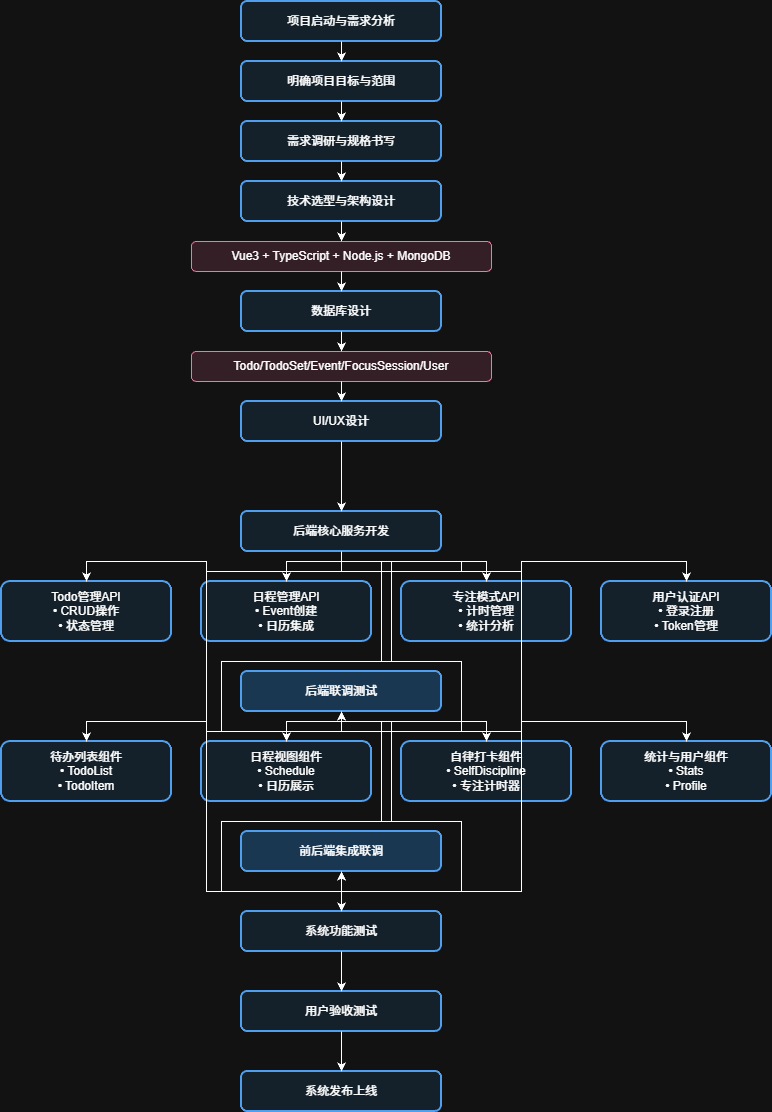

The diagram above was exported from draw.io. Its source (the exported page's mxGraphModel, read from the mxfile embedded in the PNG):
<mxGraphModel dx="749" dy="586" grid="1" gridSize="10" guides="1" tooltips="1" connect="1" arrows="1" fold="1" page="1" pageScale="1" pageWidth="800" pageHeight="1200" math="0" shadow="0">
  <root>
    <mxCell id="0" />
    <mxCell id="1" parent="0" />
    <mxCell id="step1" parent="1" style="rounded=1;whiteSpace=wrap;html=1;fillColor=#E3F2FD;strokeColor=#1976D2;strokeWidth=2;" value="项目启动与需求分析" vertex="1">
      <mxGeometry height="40" width="200" x="300" y="20" as="geometry" />
    </mxCell>
    <mxCell id="step2" parent="1" style="rounded=1;whiteSpace=wrap;html=1;fillColor=#E3F2FD;strokeColor=#1976D2;strokeWidth=2;" value="明确项目目标与范围" vertex="1">
      <mxGeometry height="40" width="200" x="300" y="80" as="geometry" />
    </mxCell>
    <mxCell id="step3" parent="1" style="rounded=1;whiteSpace=wrap;html=1;fillColor=#E3F2FD;strokeColor=#1976D2;strokeWidth=2;" value="需求调研与规格书写" vertex="1">
      <mxGeometry height="40" width="200" x="300" y="140" as="geometry" />
    </mxCell>
    <mxCell id="step4" parent="1" style="rounded=1;whiteSpace=wrap;html=1;fillColor=#E3F2FD;strokeColor=#1976D2;strokeWidth=2;" value="技术选型与架构设计" vertex="1">
      <mxGeometry height="40" width="200" x="300" y="200" as="geometry" />
    </mxCell>
    <mxCell id="tech_note" parent="1" style="rounded=1;whiteSpace=wrap;html=1;fillColor=#FCE4EC;strokeColor=#EC407A;strokeWidth=1;" value="Vue3 + TypeScript + Node.js + MongoDB" vertex="1">
      <mxGeometry height="30" width="300" x="250" y="260" as="geometry" />
    </mxCell>
    <mxCell id="step5" parent="1" style="rounded=1;whiteSpace=wrap;html=1;fillColor=#E3F2FD;strokeColor=#1976D2;strokeWidth=2;" value="数据库设计" vertex="1">
      <mxGeometry height="40" width="200" x="300" y="310" as="geometry" />
    </mxCell>
    <mxCell id="design_note" parent="1" style="rounded=1;whiteSpace=wrap;html=1;fillColor=#FCE4EC;strokeColor=#EC407A;strokeWidth=1;" value="Todo/TodoSet/Event/FocusSession/User" vertex="1">
      <mxGeometry height="30" width="300" x="250" y="370" as="geometry" />
    </mxCell>
    <mxCell id="step6" parent="1" style="rounded=1;whiteSpace=wrap;html=1;fillColor=#E3F2FD;strokeColor=#1976D2;strokeWidth=2;" value="UI/UX设计" vertex="1">
      <mxGeometry height="40" width="200" x="300" y="420" as="geometry" />
    </mxCell>
    <mxCell id="step7" parent="1" style="rounded=1;whiteSpace=wrap;html=1;fillColor=#E3F2FD;strokeColor=#1976D2;strokeWidth=2;" value="后端核心服务开发" vertex="1">
      <mxGeometry height="40" width="200" x="300" y="530" as="geometry" />
    </mxCell>
    <mxCell id="dev1" parent="1" style="rounded=1;whiteSpace=wrap;html=1;fillColor=#E3F2FD;strokeColor=#1976D2;strokeWidth=2;" value="Todo管理API&lt;br&gt;• CRUD操作&lt;br&gt;• 状态管理" vertex="1">
      <mxGeometry height="60" width="170" x="60" y="600" as="geometry" />
    </mxCell>
    <mxCell id="dev2" parent="1" style="rounded=1;whiteSpace=wrap;html=1;fillColor=#E3F2FD;strokeColor=#1976D2;strokeWidth=2;" value="日程管理API&lt;br&gt;• Event创建&lt;br&gt;• 日历集成" vertex="1">
      <mxGeometry height="60" width="170" x="260" y="600" as="geometry" />
    </mxCell>
    <mxCell id="dev3" parent="1" style="rounded=1;whiteSpace=wrap;html=1;fillColor=#E3F2FD;strokeColor=#1976D2;strokeWidth=2;" value="专注模式API&lt;br&gt;• 计时管理&lt;br&gt;• 统计分析" vertex="1">
      <mxGeometry height="60" width="170" x="460" y="600" as="geometry" />
    </mxCell>
    <mxCell id="dev4" parent="1" style="rounded=1;whiteSpace=wrap;html=1;fillColor=#E3F2FD;strokeColor=#1976D2;strokeWidth=2;" value="用户认证API&lt;br&gt;• 登录注册&lt;br&gt;• Token管理" vertex="1">
      <mxGeometry height="60" width="170" x="660" y="600" as="geometry" />
    </mxCell>
    <mxCell id="mid_check" parent="1" style="rounded=1;whiteSpace=wrap;html=1;fillColor=#BBDEFB;strokeColor=#1976D2;strokeWidth=2;" value="后端联调测试" vertex="1">
      <mxGeometry height="40" width="200" x="300" y="690" as="geometry" />
    </mxCell>
    <mxCell id="fe1" parent="1" style="rounded=1;whiteSpace=wrap;html=1;fillColor=#E3F2FD;strokeColor=#1976D2;strokeWidth=2;" value="待办列表组件&lt;br&gt;• TodoList&lt;br&gt;• TodoItem" vertex="1">
      <mxGeometry height="60" width="170" x="60" y="760" as="geometry" />
    </mxCell>
    <mxCell id="fe2" parent="1" style="rounded=1;whiteSpace=wrap;html=1;fillColor=#E3F2FD;strokeColor=#1976D2;strokeWidth=2;" value="日程视图组件&lt;br&gt;• Schedule&lt;br&gt;• 日历展示" vertex="1">
      <mxGeometry height="60" width="170" x="260" y="760" as="geometry" />
    </mxCell>
    <mxCell id="fe3" parent="1" style="rounded=1;whiteSpace=wrap;html=1;fillColor=#E3F2FD;strokeColor=#1976D2;strokeWidth=2;" value="自律打卡组件&lt;br&gt;• SelfDiscipline&lt;br&gt;• 专注计时器" vertex="1">
      <mxGeometry height="60" width="170" x="460" y="760" as="geometry" />
    </mxCell>
    <mxCell id="fe4" parent="1" style="rounded=1;whiteSpace=wrap;html=1;fillColor=#E3F2FD;strokeColor=#1976D2;strokeWidth=2;" value="统计与用户组件&lt;br&gt;• Stats&lt;br&gt;• Profile" vertex="1">
      <mxGeometry height="60" width="170" x="660" y="760" as="geometry" />
    </mxCell>
    <mxCell id="integ" parent="1" style="rounded=1;whiteSpace=wrap;html=1;fillColor=#BBDEFB;strokeColor=#1976D2;strokeWidth=2;" value="前后端集成联调" vertex="1">
      <mxGeometry height="40" width="200" x="300" y="850" as="geometry" />
    </mxCell>
    <mxCell id="test1" parent="1" style="rounded=1;whiteSpace=wrap;html=1;fillColor=#E3F2FD;strokeColor=#1976D2;strokeWidth=2;" value="系统功能测试" vertex="1">
      <mxGeometry height="40" width="200" x="300" y="930" as="geometry" />
    </mxCell>
    <mxCell id="test2" parent="1" style="rounded=1;whiteSpace=wrap;html=1;fillColor=#E3F2FD;strokeColor=#1976D2;strokeWidth=2;" value="用户验收测试" vertex="1">
      <mxGeometry height="40" width="200" x="300" y="1010" as="geometry" />
    </mxCell>
    <mxCell id="final" parent="1" style="rounded=1;whiteSpace=wrap;html=1;fillColor=#E3F2FD;strokeColor=#1976D2;strokeWidth=2;" value="系统发布上线" vertex="1">
      <mxGeometry height="40" width="200" x="300" y="1090" as="geometry" />
    </mxCell>
    <mxCell id="edge1" edge="1" parent="1" source="step1" style="edgeStyle=orthogonalEdgeStyle;rounded=0;orthogonalLoop=1;jettySize=auto;html=1;exitX=0.5;exitY=1;entryX=0.5;entryY=0;" target="step2">
      <mxGeometry relative="1" as="geometry" />
    </mxCell>
    <mxCell id="edge2" edge="1" parent="1" source="step2" style="edgeStyle=orthogonalEdgeStyle;rounded=0;orthogonalLoop=1;jettySize=auto;html=1;exitX=0.5;exitY=1;entryX=0.5;entryY=0;" target="step3">
      <mxGeometry relative="1" as="geometry" />
    </mxCell>
    <mxCell id="edge3" edge="1" parent="1" source="step3" style="edgeStyle=orthogonalEdgeStyle;rounded=0;orthogonalLoop=1;jettySize=auto;html=1;exitX=0.5;exitY=1;entryX=0.5;entryY=0;" target="step4">
      <mxGeometry relative="1" as="geometry" />
    </mxCell>
    <mxCell id="edge4" edge="1" parent="1" source="step4" style="edgeStyle=orthogonalEdgeStyle;rounded=0;orthogonalLoop=1;jettySize=auto;html=1;exitX=0.5;exitY=1;entryX=0.5;entryY=0;" target="tech_note">
      <mxGeometry relative="1" as="geometry" />
    </mxCell>
    <mxCell id="edge5" edge="1" parent="1" source="tech_note" style="edgeStyle=orthogonalEdgeStyle;rounded=0;orthogonalLoop=1;jettySize=auto;html=1;exitX=0.5;exitY=1;entryX=0.5;entryY=0;" target="step5">
      <mxGeometry relative="1" as="geometry" />
    </mxCell>
    <mxCell id="edge6" edge="1" parent="1" source="step5" style="edgeStyle=orthogonalEdgeStyle;rounded=0;orthogonalLoop=1;jettySize=auto;html=1;exitX=0.5;exitY=1;entryX=0.5;entryY=0;" target="design_note">
      <mxGeometry relative="1" as="geometry" />
    </mxCell>
    <mxCell id="edge7" edge="1" parent="1" source="design_note" style="edgeStyle=orthogonalEdgeStyle;rounded=0;orthogonalLoop=1;jettySize=auto;html=1;exitX=0.5;exitY=1;entryX=0.5;entryY=0;" target="step6">
      <mxGeometry relative="1" as="geometry" />
    </mxCell>
    <mxCell id="edge8" edge="1" parent="1" source="step6" style="edgeStyle=orthogonalEdgeStyle;rounded=0;orthogonalLoop=1;jettySize=auto;html=1;exitX=0.5;exitY=1;entryX=0.5;entryY=0;" target="step7">
      <mxGeometry relative="1" as="geometry" />
    </mxCell>
    <mxCell id="edge9" edge="1" parent="1" source="step7" style="edgeStyle=orthogonalEdgeStyle;rounded=0;orthogonalLoop=1;jettySize=auto;html=1;exitX=0.5;exitY=1;entryX=0.5;entryY=0;" target="dev1">
      <mxGeometry relative="1" as="geometry" />
    </mxCell>
    <mxCell id="edge10" edge="1" parent="1" source="step7" style="edgeStyle=orthogonalEdgeStyle;rounded=0;orthogonalLoop=1;jettySize=auto;html=1;exitX=0.5;exitY=1;entryX=0.5;entryY=0;" target="dev2">
      <mxGeometry relative="1" as="geometry" />
    </mxCell>
    <mxCell id="edge11" edge="1" parent="1" source="step7" style="edgeStyle=orthogonalEdgeStyle;rounded=0;orthogonalLoop=1;jettySize=auto;html=1;exitX=0.5;exitY=1;entryX=0.5;entryY=0;" target="dev3">
      <mxGeometry relative="1" as="geometry" />
    </mxCell>
    <mxCell id="edge12" edge="1" parent="1" source="step7" style="edgeStyle=orthogonalEdgeStyle;rounded=0;orthogonalLoop=1;jettySize=auto;html=1;exitX=0.5;exitY=1;entryX=0.5;entryY=0;" target="dev4">
      <mxGeometry relative="1" as="geometry" />
    </mxCell>
    <mxCell id="edge13" edge="1" parent="1" source="dev1" style="edgeStyle=orthogonalEdgeStyle;rounded=0;orthogonalLoop=1;jettySize=auto;html=1;exitX=0.5;exitY=0;entryX=0.5;entryY=1;" target="mid_check">
      <mxGeometry relative="1" as="geometry" />
    </mxCell>
    <mxCell id="edge14" edge="1" parent="1" source="dev2" style="edgeStyle=orthogonalEdgeStyle;rounded=0;orthogonalLoop=1;jettySize=auto;html=1;exitX=0.5;exitY=0;entryX=0.5;entryY=1;" target="mid_check">
      <mxGeometry relative="1" as="geometry" />
    </mxCell>
    <mxCell id="edge15" edge="1" parent="1" source="dev3" style="edgeStyle=orthogonalEdgeStyle;rounded=0;orthogonalLoop=1;jettySize=auto;html=1;exitX=0.5;exitY=0;entryX=0.5;entryY=1;" target="mid_check">
      <mxGeometry relative="1" as="geometry" />
    </mxCell>
    <mxCell id="edge16" edge="1" parent="1" source="dev4" style="edgeStyle=orthogonalEdgeStyle;rounded=0;orthogonalLoop=1;jettySize=auto;html=1;exitX=0.5;exitY=0;entryX=0.5;entryY=1;" target="mid_check">
      <mxGeometry relative="1" as="geometry" />
    </mxCell>
    <mxCell id="edge17" edge="1" parent="1" source="mid_check" style="edgeStyle=orthogonalEdgeStyle;rounded=0;orthogonalLoop=1;jettySize=auto;html=1;exitX=0.5;exitY=1;entryX=0.5;entryY=0;" target="fe1">
      <mxGeometry relative="1" as="geometry" />
    </mxCell>
    <mxCell id="edge18" edge="1" parent="1" source="mid_check" style="edgeStyle=orthogonalEdgeStyle;rounded=0;orthogonalLoop=1;jettySize=auto;html=1;exitX=0.5;exitY=1;entryX=0.5;entryY=0;" target="fe2">
      <mxGeometry relative="1" as="geometry" />
    </mxCell>
    <mxCell id="edge19" edge="1" parent="1" source="mid_check" style="edgeStyle=orthogonalEdgeStyle;rounded=0;orthogonalLoop=1;jettySize=auto;html=1;exitX=0.5;exitY=1;entryX=0.5;entryY=0;" target="fe3">
      <mxGeometry relative="1" as="geometry" />
    </mxCell>
    <mxCell id="edge20" edge="1" parent="1" source="mid_check" style="edgeStyle=orthogonalEdgeStyle;rounded=0;orthogonalLoop=1;jettySize=auto;html=1;exitX=0.5;exitY=1;entryX=0.5;entryY=0;" target="fe4">
      <mxGeometry relative="1" as="geometry" />
    </mxCell>
    <mxCell id="edge21" edge="1" parent="1" source="fe1" style="edgeStyle=orthogonalEdgeStyle;rounded=0;orthogonalLoop=1;jettySize=auto;html=1;exitX=0.5;exitY=0;entryX=0.5;entryY=1;" target="integ">
      <mxGeometry relative="1" as="geometry" />
    </mxCell>
    <mxCell id="edge22" edge="1" parent="1" source="fe2" style="edgeStyle=orthogonalEdgeStyle;rounded=0;orthogonalLoop=1;jettySize=auto;html=1;exitX=0.5;exitY=0;entryX=0.5;entryY=1;" target="integ">
      <mxGeometry relative="1" as="geometry" />
    </mxCell>
    <mxCell id="edge23" edge="1" parent="1" source="fe3" style="edgeStyle=orthogonalEdgeStyle;rounded=0;orthogonalLoop=1;jettySize=auto;html=1;exitX=0.5;exitY=0;entryX=0.5;entryY=1;" target="integ">
      <mxGeometry relative="1" as="geometry" />
    </mxCell>
    <mxCell id="edge24" edge="1" parent="1" source="fe4" style="edgeStyle=orthogonalEdgeStyle;rounded=0;orthogonalLoop=1;jettySize=auto;html=1;exitX=0.5;exitY=0;entryX=0.5;entryY=1;" target="integ">
      <mxGeometry relative="1" as="geometry" />
    </mxCell>
    <mxCell id="edge25" edge="1" parent="1" source="integ" style="edgeStyle=orthogonalEdgeStyle;rounded=0;orthogonalLoop=1;jettySize=auto;html=1;exitX=0.5;exitY=1;entryX=0.5;entryY=0;" target="test1">
      <mxGeometry relative="1" as="geometry" />
    </mxCell>
    <mxCell id="edge26" edge="1" parent="1" source="test1" style="edgeStyle=orthogonalEdgeStyle;rounded=0;orthogonalLoop=1;jettySize=auto;html=1;exitX=0.5;exitY=1;entryX=0.5;entryY=0;" target="test2">
      <mxGeometry relative="1" as="geometry" />
    </mxCell>
    <mxCell id="edge27" edge="1" parent="1" source="test2" style="edgeStyle=orthogonalEdgeStyle;rounded=0;orthogonalLoop=1;jettySize=auto;html=1;exitX=0.5;exitY=1;entryX=0.5;entryY=0;" target="final">
      <mxGeometry relative="1" as="geometry" />
    </mxCell>
  </root>
</mxGraphModel>